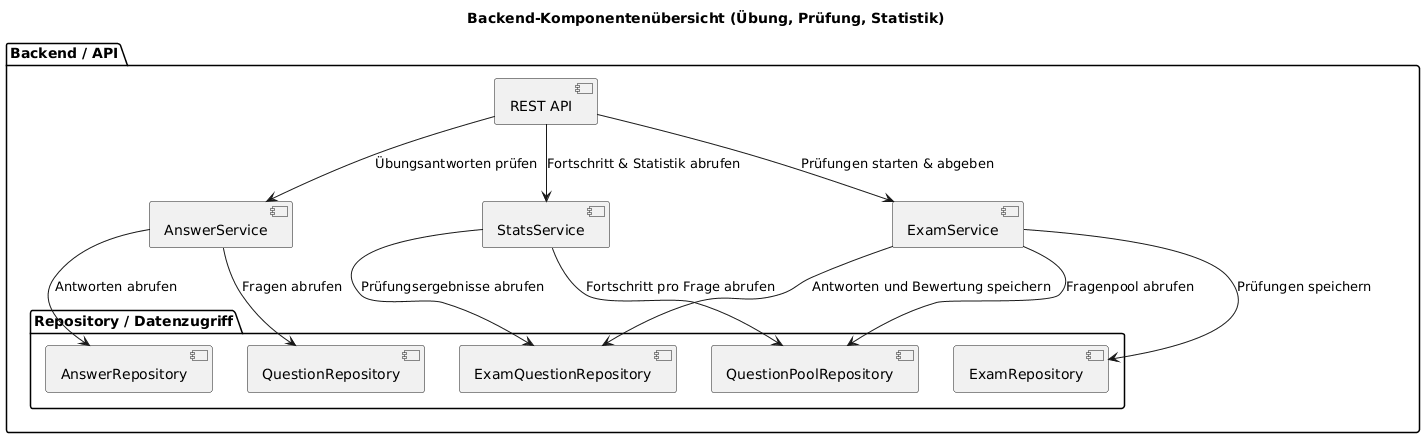

The diagram above was rendered by PlantUML. Its source (embedded in the PNG):
@startuml
title Backend-Komponentenübersicht (Übung, Prüfung, Statistik)

package "Backend / API" {

  component "REST API" as API

  component "AnswerService" as AnswerService
  component "ExamService" as ExamService
  component "StatsService" as StatsService

  package "Repository / Datenzugriff" {
    component "QuestionRepository" as QRepo
    component "AnswerRepository" as ARepo
    component "QuestionPoolRepository" as QPRepo
    component "ExamRepository" as ERepo
    component "ExamQuestionRepository" as EQRepo
  }
}

' Beziehungen
API --> AnswerService : Übungsantworten prüfen
API --> ExamService : Prüfungen starten & abgeben
API --> StatsService : Fortschritt & Statistik abrufen

AnswerService --> QRepo : Fragen abrufen
AnswerService --> ARepo : Antworten abrufen

ExamService --> QPRepo : Fragenpool abrufen
ExamService --> ERepo : Prüfungen speichern
ExamService --> EQRepo : Antworten und Bewertung speichern

StatsService --> QPRepo : Fortschritt pro Frage abrufen
StatsService --> EQRepo : Prüfungsergebnisse abrufen
@enduml